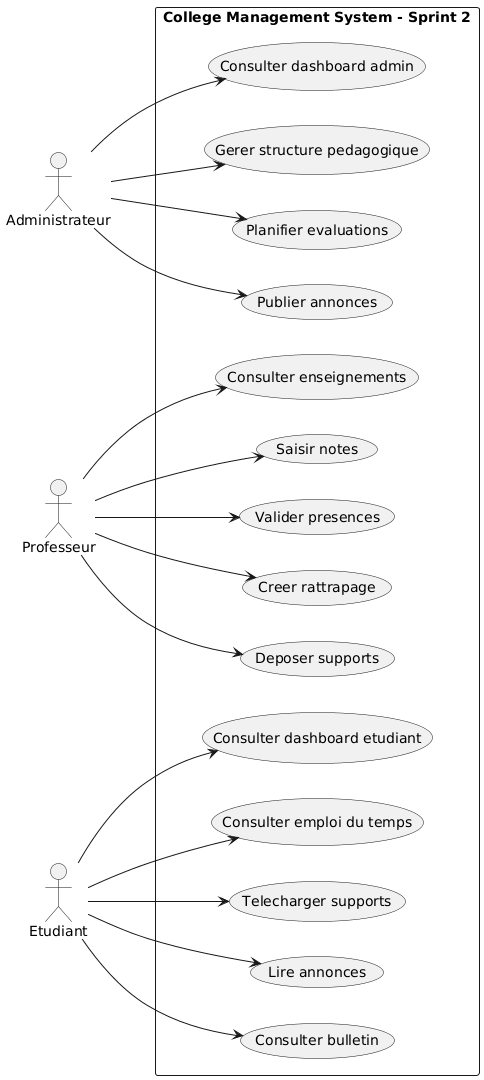

The diagram above was rendered by PlantUML. Its source (embedded in the PNG):
@startuml
left to right direction
actor Administrateur
actor Professeur
actor Etudiant

rectangle "College Management System - Sprint 2" {
  Administrateur --> (Consulter dashboard admin)
  Administrateur --> (Gerer structure pedagogique)
  Administrateur --> (Planifier evaluations)
  Administrateur --> (Publier annonces)

  Professeur --> (Consulter enseignements)
  Professeur --> (Saisir notes)
  Professeur --> (Valider presences)
  Professeur --> (Creer rattrapage)
  Professeur --> (Deposer supports)

  Etudiant --> (Consulter dashboard etudiant)
  Etudiant --> (Consulter emploi du temps)
  Etudiant --> (Telecharger supports)
  Etudiant --> (Lire annonces)
  Etudiant --> (Consulter bulletin)
}
@enduml